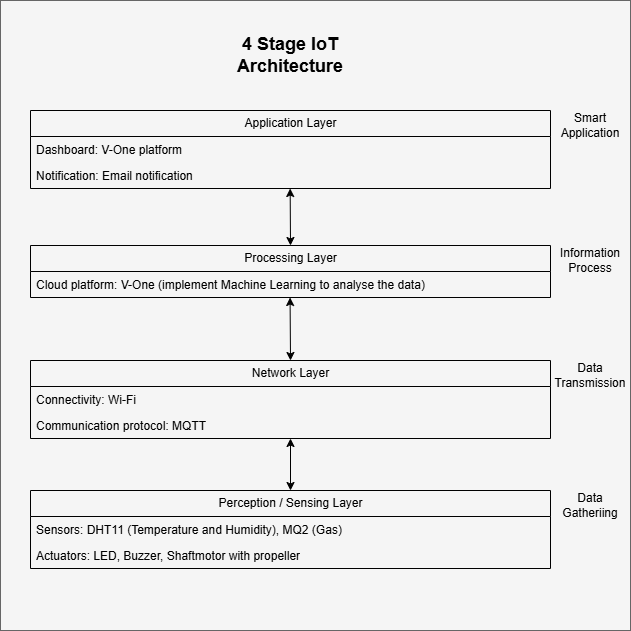

The diagram above was exported from draw.io. Its source (the exported page's mxGraphModel, read from the mxfile embedded in the PNG):
<mxGraphModel dx="936" dy="511" grid="1" gridSize="10" guides="1" tooltips="1" connect="1" arrows="1" fold="1" page="1" pageScale="1" pageWidth="1100" pageHeight="850" math="0" shadow="0">
  <root>
    <mxCell id="0" />
    <mxCell id="1" parent="0" />
    <mxCell id="_ySygk4Sv5dOd0Bd_f0B-1" value="" style="whiteSpace=wrap;html=1;aspect=fixed;fillColor=#f5f5f5;fontColor=#333333;strokeColor=#666666;" parent="1" vertex="1">
      <mxGeometry x="220" y="180" width="630" height="630" as="geometry" />
    </mxCell>
    <mxCell id="_ySygk4Sv5dOd0Bd_f0B-2" value="Perception / Sensing Layer" style="swimlane;fontStyle=0;childLayout=stackLayout;horizontal=1;startSize=26;fillColor=none;horizontalStack=0;resizeParent=1;resizeParentMax=0;resizeLast=0;collapsible=1;marginBottom=0;html=1;" parent="1" vertex="1">
      <mxGeometry x="250" y="670" width="520" height="78" as="geometry" />
    </mxCell>
    <mxCell id="_ySygk4Sv5dOd0Bd_f0B-3" value="Sensors: DHT11 (Temperature and Humidity), MQ2 (Gas)" style="text;strokeColor=none;fillColor=none;align=left;verticalAlign=top;spacingLeft=4;spacingRight=4;overflow=hidden;rotatable=0;points=[[0,0.5],[1,0.5]];portConstraint=eastwest;whiteSpace=wrap;html=1;" parent="_ySygk4Sv5dOd0Bd_f0B-2" vertex="1">
      <mxGeometry y="26" width="520" height="26" as="geometry" />
    </mxCell>
    <mxCell id="_ySygk4Sv5dOd0Bd_f0B-4" value="Actuators: LED, Buzzer, Shaftmotor with propeller" style="text;strokeColor=none;fillColor=none;align=left;verticalAlign=top;spacingLeft=4;spacingRight=4;overflow=hidden;rotatable=0;points=[[0,0.5],[1,0.5]];portConstraint=eastwest;whiteSpace=wrap;html=1;" parent="_ySygk4Sv5dOd0Bd_f0B-2" vertex="1">
      <mxGeometry y="52" width="520" height="26" as="geometry" />
    </mxCell>
    <mxCell id="_ySygk4Sv5dOd0Bd_f0B-6" value="Data Gatheriing" style="text;html=1;align=center;verticalAlign=middle;whiteSpace=wrap;rounded=0;" parent="1" vertex="1">
      <mxGeometry x="780" y="670" width="60" height="30" as="geometry" />
    </mxCell>
    <mxCell id="_ySygk4Sv5dOd0Bd_f0B-7" value="Network Layer" style="swimlane;fontStyle=0;childLayout=stackLayout;horizontal=1;startSize=26;fillColor=none;horizontalStack=0;resizeParent=1;resizeParentMax=0;resizeLast=0;collapsible=1;marginBottom=0;html=1;" parent="1" vertex="1">
      <mxGeometry x="250" y="540" width="520" height="78" as="geometry" />
    </mxCell>
    <mxCell id="_ySygk4Sv5dOd0Bd_f0B-8" value="Connectivity: Wi-Fi" style="text;strokeColor=none;fillColor=none;align=left;verticalAlign=top;spacingLeft=4;spacingRight=4;overflow=hidden;rotatable=0;points=[[0,0.5],[1,0.5]];portConstraint=eastwest;whiteSpace=wrap;html=1;" parent="_ySygk4Sv5dOd0Bd_f0B-7" vertex="1">
      <mxGeometry y="26" width="520" height="26" as="geometry" />
    </mxCell>
    <mxCell id="_ySygk4Sv5dOd0Bd_f0B-9" value="Communication protocol: MQTT" style="text;strokeColor=none;fillColor=none;align=left;verticalAlign=top;spacingLeft=4;spacingRight=4;overflow=hidden;rotatable=0;points=[[0,0.5],[1,0.5]];portConstraint=eastwest;whiteSpace=wrap;html=1;" parent="_ySygk4Sv5dOd0Bd_f0B-7" vertex="1">
      <mxGeometry y="52" width="520" height="26" as="geometry" />
    </mxCell>
    <mxCell id="_ySygk4Sv5dOd0Bd_f0B-10" value="Data Transmission" style="text;html=1;align=center;verticalAlign=middle;whiteSpace=wrap;rounded=0;" parent="1" vertex="1">
      <mxGeometry x="780" y="540" width="60" height="30" as="geometry" />
    </mxCell>
    <mxCell id="_ySygk4Sv5dOd0Bd_f0B-12" value="Processing Layer" style="swimlane;fontStyle=0;childLayout=stackLayout;horizontal=1;startSize=26;fillColor=none;horizontalStack=0;resizeParent=1;resizeParentMax=0;resizeLast=0;collapsible=1;marginBottom=0;html=1;" parent="1" vertex="1">
      <mxGeometry x="250" y="425" width="520" height="52" as="geometry" />
    </mxCell>
    <mxCell id="_ySygk4Sv5dOd0Bd_f0B-13" value="Cloud platform: V-One (implement Machine Learning to analyse the data)" style="text;strokeColor=none;fillColor=none;align=left;verticalAlign=top;spacingLeft=4;spacingRight=4;overflow=hidden;rotatable=0;points=[[0,0.5],[1,0.5]];portConstraint=eastwest;whiteSpace=wrap;html=1;" parent="_ySygk4Sv5dOd0Bd_f0B-12" vertex="1">
      <mxGeometry y="26" width="520" height="26" as="geometry" />
    </mxCell>
    <mxCell id="_ySygk4Sv5dOd0Bd_f0B-15" value="Information Process" style="text;html=1;align=center;verticalAlign=middle;whiteSpace=wrap;rounded=0;" parent="1" vertex="1">
      <mxGeometry x="780" y="425" width="60" height="30" as="geometry" />
    </mxCell>
    <mxCell id="_ySygk4Sv5dOd0Bd_f0B-16" value="Application Layer" style="swimlane;fontStyle=0;childLayout=stackLayout;horizontal=1;startSize=26;fillColor=none;horizontalStack=0;resizeParent=1;resizeParentMax=0;resizeLast=0;collapsible=1;marginBottom=0;html=1;" parent="1" vertex="1">
      <mxGeometry x="250" y="290" width="520" height="78" as="geometry" />
    </mxCell>
    <mxCell id="_ySygk4Sv5dOd0Bd_f0B-17" value="Dashboard: V-One platform" style="text;strokeColor=none;fillColor=none;align=left;verticalAlign=top;spacingLeft=4;spacingRight=4;overflow=hidden;rotatable=0;points=[[0,0.5],[1,0.5]];portConstraint=eastwest;whiteSpace=wrap;html=1;" parent="_ySygk4Sv5dOd0Bd_f0B-16" vertex="1">
      <mxGeometry y="26" width="520" height="26" as="geometry" />
    </mxCell>
    <mxCell id="_ySygk4Sv5dOd0Bd_f0B-18" value="Notification: Email notification" style="text;strokeColor=none;fillColor=none;align=left;verticalAlign=top;spacingLeft=4;spacingRight=4;overflow=hidden;rotatable=0;points=[[0,0.5],[1,0.5]];portConstraint=eastwest;whiteSpace=wrap;html=1;" parent="_ySygk4Sv5dOd0Bd_f0B-16" vertex="1">
      <mxGeometry y="52" width="520" height="26" as="geometry" />
    </mxCell>
    <mxCell id="_ySygk4Sv5dOd0Bd_f0B-19" value="Smart Application" style="text;html=1;align=center;verticalAlign=middle;whiteSpace=wrap;rounded=0;" parent="1" vertex="1">
      <mxGeometry x="780" y="290" width="60" height="30" as="geometry" />
    </mxCell>
    <mxCell id="_ySygk4Sv5dOd0Bd_f0B-20" value="4 Stage IoT Architecture" style="text;html=1;align=center;verticalAlign=middle;whiteSpace=wrap;rounded=0;fontStyle=1;fontSize=18;" parent="1" vertex="1">
      <mxGeometry x="410" y="220" width="200" height="30" as="geometry" />
    </mxCell>
    <mxCell id="_ySygk4Sv5dOd0Bd_f0B-25" value="" style="endArrow=classic;startArrow=classic;html=1;rounded=0;exitX=0.5;exitY=0;exitDx=0;exitDy=0;" parent="1" source="_ySygk4Sv5dOd0Bd_f0B-2" target="_ySygk4Sv5dOd0Bd_f0B-9" edge="1">
      <mxGeometry width="50" height="50" relative="1" as="geometry">
        <mxPoint x="570" y="650" as="sourcePoint" />
        <mxPoint x="510" y="620" as="targetPoint" />
      </mxGeometry>
    </mxCell>
    <mxCell id="_ySygk4Sv5dOd0Bd_f0B-26" value="" style="endArrow=classic;startArrow=classic;html=1;rounded=0;exitX=0.5;exitY=0;exitDx=0;exitDy=0;" parent="1" source="_ySygk4Sv5dOd0Bd_f0B-7" edge="1">
      <mxGeometry width="50" height="50" relative="1" as="geometry">
        <mxPoint x="509.57" y="529" as="sourcePoint" />
        <mxPoint x="509.57" y="477" as="targetPoint" />
      </mxGeometry>
    </mxCell>
    <mxCell id="_ySygk4Sv5dOd0Bd_f0B-27" value="" style="endArrow=classic;startArrow=classic;html=1;rounded=0;exitX=0.5;exitY=0;exitDx=0;exitDy=0;" parent="1" source="_ySygk4Sv5dOd0Bd_f0B-12" edge="1">
      <mxGeometry width="50" height="50" relative="1" as="geometry">
        <mxPoint x="510" y="420" as="sourcePoint" />
        <mxPoint x="509.6599999999999" y="368" as="targetPoint" />
      </mxGeometry>
    </mxCell>
  </root>
</mxGraphModel>